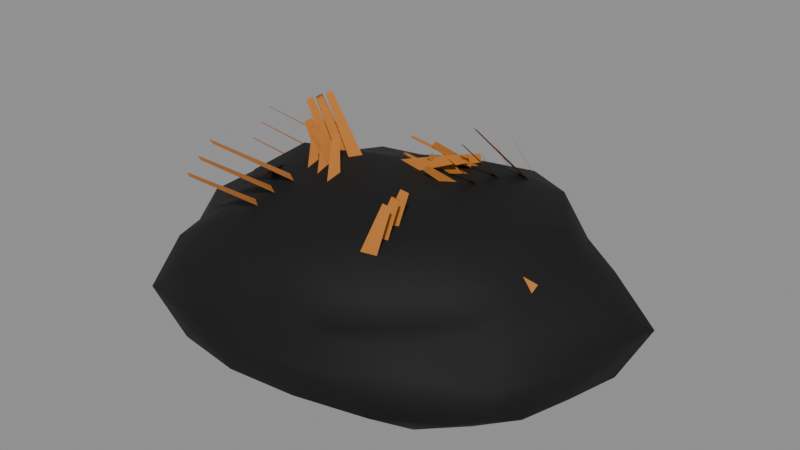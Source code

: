 # Source: pferdeapfel-weich.blend  (saved by Blender 5.2.45; exported with 4.5.12 LTS)
import bpy
from mathutils import Matrix  # noqa: F401  (used for matrix-valued properties, if any)

bpy.ops.wm.read_factory_settings(use_empty=True)
scene = bpy.context.scene
scene.name = 'Scene'

# ---- collections
col_pferdeapfel = bpy.data.collections.new('Pferdeapfel'); scene.collection.children.link(col_pferdeapfel)

# ---- materials (node trees are filled in below, after node groups)
mat_apfel_weich = bpy.data.materials.new('apfel_weich')
mat_apfel_weich.diffuse_color = (0.09759, 0.06848, 0.01444, 1.0)
mat_tinte = bpy.data.materials.new('tinte')
mat_tinte.use_backface_culling = True
mat_tinte.diffuse_color = (0.0, 0.0, 0.0, 1.0)
mat_apfel_halm = bpy.data.materials.new('apfel_halm')
mat_apfel_halm.diffuse_color = (0.552, 0.1946, 0.02956, 1.0)

# ---- material node trees
mat_apfel_weich.use_nodes = True; mat_apfel_weich.node_tree.nodes.clear()
_N = mat_apfel_weich.node_tree.nodes; _L = mat_apfel_weich.node_tree.links
n0 = _N.new('ShaderNodeBsdfPrincipled'); n0.name = 'Principled BSDF'; n0.location = (-200, 100)
n0.inputs[0].default_value = (0.09759, 0.06848, 0.01444, 1.0)
n0.inputs[2].default_value = 0.8
n0.inputs[10].default_value = 0.005
n1 = _N.new('ShaderNodeOutputMaterial'); n1.name = 'Material Output'; n1.location = (200, 100)
_L.new(n0.outputs[0], n1.inputs[0])
n1.is_active_output = True
mat_tinte.use_nodes = True; mat_tinte.node_tree.nodes.clear()
_N = mat_tinte.node_tree.nodes; _L = mat_tinte.node_tree.links
n0 = _N.new('ShaderNodeBsdfPrincipled'); n0.name = 'Principled BSDF'; n0.location = (-200, 100)
n0.inputs[0].default_value = (0.0, 0.0, 0.0, 1.0)
n0.inputs[2].default_value = 0.8
n0.inputs[10].default_value = 0.005
n1 = _N.new('ShaderNodeOutputMaterial'); n1.name = 'Material Output'; n1.location = (200, 100)
_L.new(n0.outputs[0], n1.inputs[0])
n1.is_active_output = True
mat_apfel_halm.use_nodes = True; mat_apfel_halm.node_tree.nodes.clear()
_N = mat_apfel_halm.node_tree.nodes; _L = mat_apfel_halm.node_tree.links
n0 = _N.new('ShaderNodeBsdfPrincipled'); n0.name = 'Principled BSDF'; n0.location = (-200, 100)
n0.inputs[0].default_value = (0.552, 0.1946, 0.02956, 1.0)
n0.inputs[2].default_value = 0.8
n0.inputs[10].default_value = 0.005
n1 = _N.new('ShaderNodeOutputMaterial'); n1.name = 'Material Output'; n1.location = (200, 100)
_L.new(n0.outputs[0], n1.inputs[0])
n1.is_active_output = True

# ---- meshes
me_pferdeapfel_weich = bpy.data.meshes.new('pferdeapfel_weich')
me_pferdeapfel_weich.from_pydata([(0.0, 0.0, 0.0), (4.239, -2.361, 0.03075), (-1.741, -4.107, 0.0), (-5.667, 0.0, 0.0), (-1.909, 4.504, 0.0), (4.072, 2.268, 0.0702), (1.636, -3.86, 2.05), (-3.965, -2.209, 1.974), (-4.17, 2.322, 2.023), (1.618, 3.818, 2.039), (4.746, 0.0, 1.945), (0.0, 0.0, 3.206), (-1.468, -3.464, 0.0), (-1.018, -2.402, 0.0), (-0.4585, -1.082, 0.0), (1.314, -0.7317, 0.0), (2.907, -1.619, 0.0), (3.88, -2.161, 0.0), (3.301, -3.243, 0.0), (1.536, -3.624, 0.0), (-0.1698, -3.797, 0.0), (4.467, 1.244, 0.0), (5.098, 0.0, 0.0), (4.777, -1.33, 0.0), (1.348, 0.7511, 0.0), (2.518, 1.402, 0.0), (3.261, 1.817, 0.0), (-4.729, 0.0, 0.0), (-2.64, 0.0, 0.0), (-1.37, 0.0, 0.0), (-3.14, -3.564, 0.0), (-3.86, -2.15, 0.0), (-4.633, -1.021, 0.0), (-1.599, 3.773, 0.0), (-1.012, 2.387, 0.0), (-0.4918, 1.16, 0.0), (-5.774, 1.272, 0.0), (-4.465, 2.487, 0.0), (-3.221, 3.656, 0.0), (-0.1954, 4.368, 0.0), (1.644, 3.88, 0.0), (3.261, 3.204, 0.0), (5.037, -0.596, 1.542), (5.493, -1.368, 1.035), (5.221, -2.06, 0.451), (5.185, 2.045, 0.4551), (6.229, 1.552, 1.035), (5.599, 0.6624, 1.598), (0.8574, -4.046, 1.567), (0.0, -4.6, 1.035), (-0.9789, -4.62, 0.4278), (4.204, -3.198, 0.4459), (3.276, -3.457, 1.035), (2.264, -3.441, 1.535), (-4.73, -1.866, 1.564), (-5.651, -1.408, 1.035), (-5.375, -0.636, 0.494), (-2.849, -4.329, 0.406), (-4.009, -4.231, 1.035), (-4.238, -3.224, 1.629), (-4.012, 3.052, 1.597), (-3.027, 3.194, 1.035), (-2.607, 3.962, 0.4592), (-5.676, 0.6715, 0.4638), (-5.675, 1.414, 1.035), (-5.197, 2.05, 1.616), (2.456, 3.733, 1.577), (3.235, 3.413, 1.035), (3.999, 3.042, 0.4747), (-0.9415, 4.443, 0.451), (0.0, 4.375, 1.035), (0.8696, 4.104, 1.574), (4.442, -0.9787, 2.064), (3.856, -2.148, 2.164), (2.716, -3.083, 2.116), (0.1885, -4.214, 2.26), (-1.632, -3.851, 2.286), (-3.22, -3.163, 2.2), (-4.311, -1.201, 2.056), (-4.789, 0.0, 2.17), (-4.346, 1.21, 2.065), (-3.226, 3.169, 2.203), (-1.512, 3.567, 2.194), (0.1716, 3.836, 2.15), (2.824, 3.205, 2.158), (3.951, 2.2, 2.192), (4.706, 1.037, 2.125), (0.4734, -1.117, 3.298), (1.031, -2.434, 3.105), (1.534, -3.619, 2.695), (4.149, 0.0, 2.423), (3.447, 0.0, 3.173), (1.466, 0.0, 3.201), (-1.355, -0.7547, 3.509), (-2.621, -1.46, 3.044), (-3.392, -1.889, 2.438), (-1.247, 0.6947, 3.313), (-2.415, 1.345, 2.886), (-3.282, 1.828, 2.392), (0.4107, 0.9692, 2.999), (1.048, 2.473, 3.139), (1.539, 3.632, 2.702), (2.284, 1.272, 3.199), (4.037, 1.275, 2.789), (2.994, 2.698, 2.892), (-0.7589, 1.791, 2.918), (-0.3127, 3.125, 2.678), (-1.968, 2.451, 2.544), (-3.064, 0.0, 3.384), (-3.845, 0.714, 2.625), (-3.994, -0.7415, 2.686), (-0.8665, -2.045, 3.185), (-2.076, -2.586, 2.627), (-0.3305, -3.304, 2.772), (2.305, -1.284, 3.22), (2.883, -2.598, 2.823), (3.912, -1.235, 2.735), (5.031, 1.904, 1.654), (4.716, 2.627, 1.035), (3.499, 2.752, 1.588), (-0.734, 3.873, 1.598), (-1.577, 3.72, 1.035), (-2.523, 3.679, 1.633), (-5.432, 0.7142, 1.643), (-5.507, -1.523e-06, 1.035), (-5.599, -0.7363, 1.661), (-2.907, -4.239, 1.724), (-1.976, -4.663, 1.035), (-0.8005, -4.224, 1.649), (3.242, -2.55, 1.547), (4.858, -2.706, 1.035), (4.488, -1.698, 1.587), (1.908, 4.503, 1.035), (2.799, 4.082, 0.3719), (0.8755, 4.619, 0.3638), (-4.984, 2.776, 1.035), (-4.16, 3.272, 0.3779), (-5.896, 2.231, 0.3101), (-4.876, -2.716, 1.035), (-4.932, -1.866, 0.4287), (-4.327, -3.404, 0.3515), (1.803, -4.255, 1.035), (0.833, -4.395, 0.3964), (2.744, -4.002, 0.3848), (5.845, 0.0, 1.035), (5.55, -0.7298, 0.4142), (5.886, 0.7739, 0.3766), (2.081, 2.592, 0.0), (0.8464, 1.997, 0.0), (0.3242, 3.241, 0.0), (-2.809, 2.532, 0.0), (-2.012, 1.121, 0.0), (-3.954, 1.248, 0.0), (-3.181, -1.004, 0.0), (-1.856, -1.034, 0.0), (-2.586, -2.331, 0.0), (3.919, 0.7277, 0.0), (4.392, -0.8155, 0.0), (2.979, -3.769e-06, 0.0), (0.3242, -3.24, 0.0), (0.8767, -2.069, 0.0), (2.419, -3.013, 0.0), (-3.294, 0.5547, 2.896), (-3.546, 0.2904, 2.555), (-2.341, -1.713, 3.487), (-2.455, -1.832, 3.333), (-3.294, 0.5547, 2.896), (-3.546, 0.2904, 2.555), (-2.341, -1.713, 3.487), (-2.455, -1.832, 3.333), (1.098, -2.621, 2.764), (1.562, -2.498, 2.622), (1.794, -2.261, 4.636), (2.002, -2.206, 4.572), (1.098, -2.621, 2.764), (1.562, -2.498, 2.622), (1.794, -2.261, 4.636), (2.002, -2.206, 4.572), (2.297, 2.75, 2.631), (2.347, 3.041, 2.228), (-0.07918, 4.557, 3.165), (-0.05677, 4.688, 2.983), (2.297, 2.75, 2.631), (2.347, 3.041, 2.228), (-0.07918, 4.557, 3.165), (-0.05677, 4.688, 2.983), (-3.265, 1.659, 2.573), (-3.647, 1.961, 2.464), (-5.056, 0.2038, 3.908), (-5.228, 0.34, 3.859), (-3.265, 1.659, 2.573), (-3.647, 1.961, 2.464), (-5.056, 0.2038, 3.908), (-5.228, 0.34, 3.859), (4.668, -0.1926, 2.581), (4.486, -0.376, 2.153), (2.424, -0.6778, 3.331), (2.342, -0.7604, 3.138), (4.668, -0.1926, 2.581), (4.486, -0.376, 2.153), (2.424, -0.6778, 3.331), (2.342, -0.7604, 3.138), (2.034, 2.398, 2.874), (1.706, 2.35, 2.499), (0.2669, 1.156, 4.135), (0.1194, 1.134, 3.966), (2.034, 2.398, 2.874), (1.706, 2.35, 2.499), (0.2669, 1.156, 4.135), (0.1194, 1.134, 3.966), (-2.502, -1.109, 2.914), (-2.044, -1.291, 2.833), (-3.026, -3.802, 4.812), (-2.819, -3.884, 4.776), (-2.502, -1.109, 2.914), (-2.044, -1.291, 2.833), (-3.026, -3.802, 4.812), (-2.819, -3.884, 4.776), (-1.257, -1.727, 3.032), (-1.109, -1.279, 2.864), (-1.878, -0.6846, 4.633), (-1.811, -0.4833, 4.558), (-1.257, -1.727, 3.032), (-1.109, -1.279, 2.864), (-1.878, -0.6846, 4.633), (-1.811, -0.4833, 4.558), (-2.001, 1.749, 3.062), (-1.781, 1.611, 2.635), (1.007, 1.711, 4.132), (1.106, 1.649, 3.94), (-2.001, 1.749, 3.062), (-1.781, 1.611, 2.635), (1.007, 1.711, 4.132), (1.106, 1.649, 3.94), (-1.641, 0.04858, 3.089), (-1.867, -0.3711, 2.938), (-2.06, -0.6155, 4.894), (-2.162, -0.8043, 4.826), (-1.641, 0.04858, 3.089), (-1.867, -0.3711, 2.938), (-2.06, -0.6155, 4.894), (-2.162, -0.8043, 4.826), (1.702, 2.278, 2.722), (1.455, 2.707, 2.653), (-0.7723, 1.235, 3.806), (-0.8835, 1.428, 3.775), (1.702, 2.278, 2.722), (1.455, 2.707, 2.653), (-0.7723, 1.235, 3.806), (-0.8835, 1.428, 3.775), (-1.623, 0.5787, 3.047), (-1.694, 0.08682, 2.991), (-2.776, 0.32, 5.278), (-2.808, 0.09869, 5.253), (-1.623, 0.5787, 3.047), (-1.694, 0.08682, 2.991), (-2.776, 0.32, 5.278), (-2.808, 0.09869, 5.253), (2.461, 2.904, 2.406), (2.0, 3.097, 2.399), (1.454, 0.9425, 4.729), (1.246, 1.029, 4.726), (2.461, 2.904, 2.406), (2.0, 3.097, 2.399), (1.454, 0.9425, 4.729), (1.246, 1.029, 4.726), (-0.4508, 3.104, 2.82), (-0.4432, 2.846, 2.392), (-1.411, 1.461, 3.427), (-1.407, 1.345, 3.234), (-0.4508, 3.104, 2.82), (-0.4432, 2.846, 2.392), (-1.411, 1.461, 3.427), (-1.407, 1.345, 3.234)], [], [(0, 15, 14), (1, 17, 23), (0, 14, 29), (0, 29, 35), (0, 35, 24), (1, 23, 44), (2, 20, 50), (3, 32, 56), (4, 38, 62), (5, 41, 68), (1, 44, 51), (2, 50, 57), (3, 56, 63), (4, 62, 69), (5, 68, 45), (6, 74, 89), (7, 77, 95), (8, 80, 98), (9, 83, 101), (10, 86, 90), (92, 99, 11), (91, 102, 92), (90, 103, 91), (92, 102, 99), (102, 100, 99), (91, 103, 102), (103, 104, 102), (102, 104, 100), (104, 101, 100), (90, 86, 103), (86, 85, 103), (103, 85, 104), (85, 84, 104), (104, 84, 101), (84, 9, 101), (99, 96, 11), (100, 105, 99), (101, 106, 100), (99, 105, 96), (105, 97, 96), (100, 106, 105), (106, 107, 105), (105, 107, 97), (107, 98, 97), (101, 83, 106), (83, 82, 106), (106, 82, 107), (82, 81, 107), (107, 81, 98), (81, 8, 98), (96, 93, 11), (97, 108, 96), (98, 109, 97), (96, 108, 93), (108, 94, 93), (97, 109, 108), (109, 110, 108), (108, 110, 94), (110, 95, 94), (98, 80, 109), (80, 79, 109), (109, 79, 110), (79, 78, 110), (110, 78, 95), (78, 7, 95), (93, 87, 11), (94, 111, 93), (95, 112, 94), (93, 111, 87), (111, 88, 87), (94, 112, 111), (112, 113, 111), (111, 113, 88), (113, 89, 88), (95, 77, 112), (77, 76, 112), (112, 76, 113), (76, 75, 113), (113, 75, 89), (75, 6, 89), (87, 92, 11), (88, 114, 87), (89, 115, 88), (87, 114, 92), (114, 91, 92), (88, 115, 114), (115, 116, 114), (114, 116, 91), (116, 90, 91), (89, 74, 115), (74, 73, 115), (115, 73, 116), (73, 72, 116), (116, 72, 90), (72, 10, 90), (47, 86, 10), (46, 117, 47), (45, 118, 46), (47, 117, 86), (117, 85, 86), (46, 118, 117), (118, 119, 117), (117, 119, 85), (119, 84, 85), (45, 68, 118), (68, 67, 118), (118, 67, 119), (67, 66, 119), (119, 66, 84), (66, 9, 84), (71, 83, 9), (70, 120, 71), (69, 121, 70), (71, 120, 83), (120, 82, 83), (70, 121, 120), (121, 122, 120), (120, 122, 82), (122, 81, 82), (69, 62, 121), (62, 61, 121), (121, 61, 122), (61, 60, 122), (122, 60, 81), (60, 8, 81), (65, 80, 8), (64, 123, 65), (63, 124, 64), (65, 123, 80), (123, 79, 80), (64, 124, 123), (124, 125, 123), (123, 125, 79), (125, 78, 79), (63, 56, 124), (56, 55, 124), (124, 55, 125), (55, 54, 125), (125, 54, 78), (54, 7, 78), (59, 77, 7), (58, 126, 59), (57, 127, 58), (59, 126, 77), (126, 76, 77), (58, 127, 126), (127, 128, 126), (126, 128, 76), (128, 75, 76), (57, 50, 127), (50, 49, 127), (127, 49, 128), (49, 48, 128), (128, 48, 75), (48, 6, 75), (53, 74, 6), (52, 129, 53), (51, 130, 52), (53, 129, 74), (129, 73, 74), (52, 130, 129), (130, 131, 129), (129, 131, 73), (131, 72, 73), (51, 44, 130), (44, 43, 130), (130, 43, 131), (43, 42, 131), (131, 42, 72), (42, 10, 72), (66, 71, 9), (67, 132, 66), (68, 133, 67), (66, 132, 71), (132, 70, 71), (67, 133, 132), (133, 134, 132), (132, 134, 70), (134, 69, 70), (68, 41, 133), (41, 40, 133), (133, 40, 134), (40, 39, 134), (134, 39, 69), (39, 4, 69), (60, 65, 8), (61, 135, 60), (62, 136, 61), (60, 135, 65), (135, 64, 65), (61, 136, 135), (136, 137, 135), (135, 137, 64), (137, 63, 64), (62, 38, 136), (38, 37, 136), (136, 37, 137), (37, 36, 137), (137, 36, 63), (36, 3, 63), (54, 59, 7), (55, 138, 54), (56, 139, 55), (54, 138, 59), (138, 58, 59), (55, 139, 138), (139, 140, 138), (138, 140, 58), (140, 57, 58), (56, 32, 139), (32, 31, 139), (139, 31, 140), (31, 30, 140), (140, 30, 57), (30, 2, 57), (48, 53, 6), (49, 141, 48), (50, 142, 49), (48, 141, 53), (141, 52, 53), (49, 142, 141), (142, 143, 141), (141, 143, 52), (143, 51, 52), (50, 20, 142), (20, 19, 142), (142, 19, 143), (19, 18, 143), (143, 18, 51), (18, 1, 51), (42, 47, 10), (43, 144, 42), (44, 145, 43), (42, 144, 47), (144, 46, 47), (43, 145, 144), (145, 146, 144), (144, 146, 46), (146, 45, 46), (44, 23, 145), (23, 22, 145), (145, 22, 146), (22, 21, 146), (146, 21, 45), (21, 5, 45), (26, 41, 5), (25, 147, 26), (24, 148, 25), (26, 147, 41), (147, 40, 41), (25, 148, 147), (148, 149, 147), (147, 149, 40), (149, 39, 40), (24, 35, 148), (35, 34, 148), (148, 34, 149), (34, 33, 149), (149, 33, 39), (33, 4, 39), (33, 38, 4), (34, 150, 33), (35, 151, 34), (33, 150, 38), (150, 37, 38), (34, 151, 150), (151, 152, 150), (150, 152, 37), (152, 36, 37), (35, 29, 151), (29, 28, 151), (151, 28, 152), (28, 27, 152), (152, 27, 36), (27, 3, 36), (27, 32, 3), (28, 153, 27), (29, 154, 28), (27, 153, 32), (153, 31, 32), (28, 154, 153), (154, 155, 153), (153, 155, 31), (155, 30, 31), (29, 14, 154), (14, 13, 154), (154, 13, 155), (13, 12, 155), (155, 12, 30), (12, 2, 30), (21, 26, 5), (22, 156, 21), (23, 157, 22), (21, 156, 26), (156, 25, 26), (22, 157, 156), (157, 158, 156), (156, 158, 25), (158, 24, 25), (23, 17, 157), (17, 16, 157), (157, 16, 158), (16, 15, 158), (158, 15, 24), (15, 0, 24), (12, 20, 2), (13, 159, 12), (14, 160, 13), (12, 159, 20), (159, 19, 20), (13, 160, 159), (160, 161, 159), (159, 161, 19), (161, 18, 19), (14, 15, 160), (15, 16, 160), (160, 16, 161), (16, 17, 161), (161, 17, 18), (17, 1, 18), (162, 163, 165, 164), (168, 169, 167, 166), (170, 171, 173, 172), (176, 177, 175, 174), (178, 179, 181, 180), (184, 185, 183, 182), (186, 187, 189, 188), (192, 193, 191, 190), (194, 195, 197, 196), (200, 201, 199, 198), (202, 203, 205, 204), (208, 209, 207, 206), (210, 211, 213, 212), (216, 217, 215, 214), (218, 219, 221, 220), (224, 225, 223, 222), (226, 227, 229, 228), (232, 233, 231, 230), (234, 235, 237, 236), (240, 241, 239, 238), (242, 243, 245, 244), (248, 249, 247, 246), (250, 251, 253, 252), (256, 257, 255, 254), (258, 259, 261, 260), (264, 265, 263, 262), (266, 267, 269, 268), (272, 273, 271, 270)])
me_pferdeapfel_weich.polygons.foreach_set('use_smooth', [1, 1, 1, 1, 1, 1, 1, 1, 1, 1, 1, 1, 1, 1, 1, 1, 1, 1, 1, 1, 1, 1, 1, 1, 1, 1, 1, 1, 1, 1, 1, 1, 1, 1, 1, 1, 1, 1, 1, 1, 1, 1, 1, 1, 1, 1, 1, 1, 1, 1, 1, 1, 1, 1, 1, 1, 1, 1, 1, 1, 1, 1, 1, 1, 1, 1, 1, 1, 1, 1, 1, 1, 1, 1, 1, 1, 1, 1, 1, 1, 1, 1, 1, 1, 1, 1, 1, 1, 1, 1, 1, 1, 1, 1, 1, 1, 1, 1, 1, 1, 1, 1, 1, 1, 1, 1, 1, 1, 1, 1, 1, 1, 1, 1, 1, 1, 1, 1, 1, 1, 1, 1, 1, 1, 1, 1, 1, 1, 1, 1, 1, 1, 1, 1, 1, 1, 1, 1, 1, 1, 1, 1, 1, 1, 1, 1, 1, 1, 1, 1, 1, 1, 1, 1, 1, 1, 1, 1, 1, 1, 1, 1, 1, 1, 1, 1, 1, 1, 1, 1, 1, 1, 1, 1, 1, 1, 1, 1, 1, 1, 1, 1, 1, 1, 1, 1, 1, 1, 1, 1, 1, 1, 1, 1, 1, 1, 1, 1, 1, 1, 1, 1, 1, 1, 1, 1, 1, 1, 1, 1, 1, 1, 1, 1, 1, 1, 1, 1, 1, 1, 1, 1, 1, 1, 1, 1, 1, 1, 1, 1, 1, 1, 1, 1, 1, 1, 1, 1, 1, 1, 1, 1, 1, 1, 1, 1, 1, 1, 1, 1, 1, 1, 1, 1, 1, 1, 1, 1, 1, 1, 1, 1, 1, 1, 1, 1, 1, 1, 1, 1, 1, 1, 1, 1, 1, 1, 1, 1, 1, 1, 1, 1, 1, 1, 1, 1, 1, 1, 1, 1, 1, 1, 1, 1, 1, 1, 1, 1, 1, 1, 1, 1, 1, 1, 1, 1, 1, 1, 1, 1, 1, 1, 1, 1, 1, 1, 1, 1, 1, 1, 0, 0, 0, 0, 0, 0, 0, 0, 0, 0, 0, 0, 0, 0, 0, 0, 0, 0, 0, 0, 0, 0, 0, 0, 0, 0, 0, 0])
me_pferdeapfel_weich.polygons.foreach_set('material_index', [0, 0, 0, 0, 0, 0, 0, 0, 0, 0, 0, 0, 0, 0, 0, 0, 0, 0, 0, 0, 0, 0, 0, 0, 0, 0, 0, 0, 0, 0, 0, 0, 0, 0, 0, 0, 0, 0, 0, 0, 0, 0, 0, 0, 0, 0, 0, 0, 0, 0, 0, 0, 0, 0, 0, 0, 0, 0, 0, 0, 0, 0, 0, 0, 0, 0, 0, 0, 0, 0, 0, 0, 0, 0, 0, 0, 0, 0, 0, 0, 0, 0, 0, 0, 0, 0, 0, 0, 0, 0, 0, 0, 0, 0, 0, 0, 0, 0, 0, 0, 0, 0, 0, 0, 0, 0, 0, 0, 0, 0, 0, 0, 0, 0, 0, 0, 0, 0, 0, 0, 0, 0, 0, 0, 0, 0, 0, 0, 0, 0, 0, 0, 0, 0, 0, 0, 0, 0, 0, 0, 0, 0, 0, 0, 0, 0, 0, 0, 0, 0, 0, 0, 0, 0, 0, 0, 0, 0, 0, 0, 0, 0, 0, 0, 0, 0, 0, 0, 0, 0, 0, 0, 0, 0, 0, 0, 0, 0, 0, 0, 0, 0, 0, 0, 0, 0, 0, 0, 0, 0, 0, 0, 0, 0, 0, 0, 0, 0, 0, 0, 0, 0, 0, 0, 0, 0, 0, 0, 0, 0, 0, 0, 0, 0, 0, 0, 0, 0, 0, 0, 0, 0, 0, 0, 0, 0, 0, 0, 0, 0, 0, 0, 0, 0, 0, 0, 0, 0, 0, 0, 0, 0, 0, 0, 0, 0, 0, 0, 0, 0, 0, 0, 0, 0, 0, 0, 0, 0, 0, 0, 0, 0, 0, 0, 0, 0, 0, 0, 0, 0, 0, 0, 0, 0, 0, 0, 0, 0, 0, 0, 0, 0, 0, 0, 0, 0, 0, 0, 0, 0, 0, 0, 0, 0, 0, 0, 0, 0, 0, 0, 0, 0, 0, 0, 0, 0, 0, 0, 0, 0, 0, 0, 0, 0, 0, 0, 0, 0, 0, 0, 2, 2, 2, 2, 2, 2, 2, 2, 2, 2, 2, 2, 2, 2, 2, 2, 2, 2, 2, 2, 2, 2, 2, 2, 2, 2, 2, 2])
me_pferdeapfel_weich.materials.append(mat_apfel_weich)
me_pferdeapfel_weich.materials.append(mat_tinte)
me_pferdeapfel_weich.materials.append(mat_apfel_halm)
me_pferdeapfel_weich.update()

# ---- objects
ob_pferdeapfel_weich = bpy.data.objects.new('pferdeapfel_weich', me_pferdeapfel_weich)

# ---- transforms, parenting, visibility, modifiers, constraints
ob_pferdeapfel_weich.location = (0.0, 0.0, 0.0)
_m = ob_pferdeapfel_weich.modifiers.new('kontur', 'SOLIDIFY')
_m.thickness = 0.5
_m.offset = 1.0
_m.material_offset = 1
_m.use_rim = False
_m.use_flip_normals = True

# ---- collection membership
col_pferdeapfel.objects.link(ob_pferdeapfel_weich)

# ---- scene / render settings (as saved in the file)
scene.frame_start = 1; scene.frame_end = 250; scene.frame_set(1)
scene.render.engine = 'BLENDER_WORKBENCH'
scene.render.bake_bias = 0.0
scene.render.bake_samples = 0
scene.render.compositor_device = 'GPU'
scene.eevee.use_volume_custom_range = False
scene.eevee.fast_gi_thickness_near = 0.1
scene.eevee.fast_gi_thickness_far = 0.0
scene.eevee.ray_tracing_options.screen_trace_thickness = 0.1
bpy.context.view_layer.update()

# ---- added for rendering (the .blend has no active camera and no usable light): camera, sun + grey world if the file has none
cam_auto = bpy.data.cameras.new('AutoCamera')
cam_auto.lens = 50.0
cam_auto.sensor_width = 36.0
cam_auto.clip_end = 1000.0
ob_auto_camera = bpy.data.objects.new('AutoCamera', cam_auto)
scene.collection.objects.link(ob_auto_camera)
ob_auto_camera.location = (16.4826, -19.5912, 15.5361)
ob_auto_camera.rotation_euler = (1.09748, -7.21219e-08, 0.694738)
scene.camera = ob_auto_camera
light_auto_sun = bpy.data.lights.new('AutoSun', 'SUN')
light_auto_sun.energy = 3.0
light_auto_sun.angle = 0.0523599
ob_auto_sun = bpy.data.objects.new('AutoSun', light_auto_sun)
scene.collection.objects.link(ob_auto_sun)
ob_auto_sun.rotation_euler = (0.872665, 0.174533, 0.523599)
if scene.world is None:
    world_auto = bpy.data.worlds.new('AutoWorld')
    world_auto.color = (0.3, 0.3, 0.3)
    scene.world = world_auto
bpy.context.view_layer.update()
